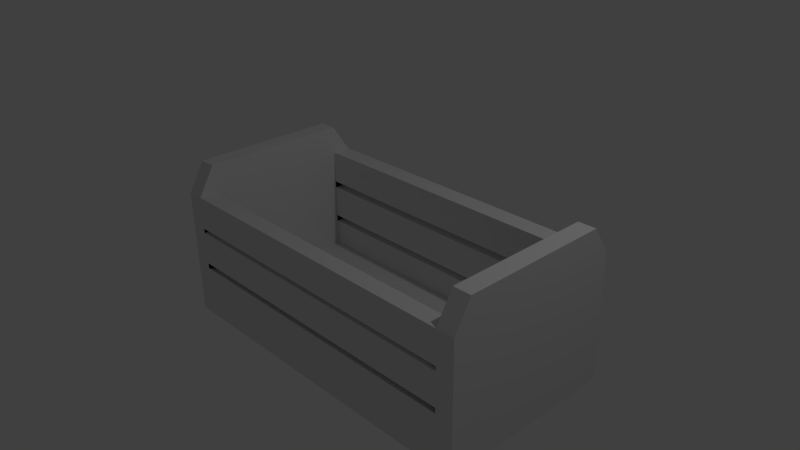 # Source: caixacomputer.blend  (saved by Blender 2.71.0; exported with 4.5.12 LTS)
import bpy
from mathutils import Matrix  # noqa: F401  (used for matrix-valued properties, if any)

bpy.ops.wm.read_factory_settings(use_empty=True)
scene = bpy.context.scene
scene.name = 'Scene'

# ---- collections
col_collection_1 = bpy.data.collections.new('Collection 1'); scene.collection.children.link(col_collection_1)

# ---- materials (node trees are filled in below, after node groups)
mat_material = bpy.data.materials.new('Material')
mat_material.alpha_threshold = 0.0
mat_material.use_transparent_shadow = False
mat_material.roughness = 0.5
mat_material.line_color = (0.0, 0.0, 0.0, 1.0)

# ---- material node trees

# ---- world
world_world = bpy.data.worlds.new('World'); scene.world = world_world
world_world.color = (0.05088, 0.05088, 0.05088)
world_world.use_sun_shadow = False
world_world.sun_shadow_jitter_overblur = 0.0
world_world.cycles.sampling_method = 'MANUAL'
world_world.cycles.sample_map_resolution = 256

# ---- cameras
cam_camera = bpy.data.cameras.new('Camera')
cam_camera.clip_end = 100.0
cam_camera.lens = 35.0
cam_camera.sensor_width = 32.0
cam_camera.sensor_height = 18.0
cam_camera.ortho_scale = 7.314
cam_camera.dof.focus_distance = 0.0
cam_camera.dof.aperture_fstop = 128.0

# ---- lights
light_lamp = bpy.data.lights.new('Lamp', 'POINT')
light_lamp.transmission_factor = 0.0
light_lamp.cutoff_distance = 30.0
light_lamp.energy = 100.0
light_lamp.shadow_buffer_clip_start = 1.001
light_lamp.shadow_soft_size = 0.1
light_lamp.shadow_maximum_resolution = 0.006
light_lamp.use_absolute_resolution = True
light_lamp.cycles.use_multiple_importance_sampling = False

# ---- meshes
me_cube_001 = bpy.data.meshes.new('Cube.001')
me_cube_001.from_pydata([(-1.651, 1.0, -1.0), (-1.651, 1.0, -0.718), (2.55, 1.0, -1.0), (2.55, 1.0, -0.718)], [], [(3, 2, 0, 1)])
me_cube_001.materials.append(mat_material)
me_cube_001.use_remesh_preserve_volume = False
me_cube_001.use_remesh_preserve_attributes = False
me_cube_001.use_mirror_vertex_groups = False
me_cube_001.update()
me_cube = bpy.data.meshes.new('Cube')
me_cube.from_pydata([(2.79, 1.0, -1.0), (2.79, -1.455, -1.0), (-1.886, -1.455, -1.0), (-1.886, 1.0, -1.0), (-1.886, -1.455, -0.718), (-1.651, 1.0, -1.0), (-1.651, -1.455, -1.0), (-1.651, 1.0, -0.718), (-1.651, -1.455, -0.718), (2.55, 1.0, -1.0), (2.55, -1.455, -1.0), (2.55, 1.0, -0.718), (2.55, -1.455, -0.718), (-1.651, 0.7492, 0.724), (-1.651, 0.7492, 1.103), (2.79, 0.7492, 1.103), (2.55, 0.7492, 1.103), (-1.886, 1.0, -0.718), (2.79, -1.455, -0.718), (2.79, 1.0, -0.718), (2.55, -1.232, -0.718), (2.55, -1.232, -1.0), (-1.651, -1.232, -0.718), (-1.651, -1.232, -1.0), (-1.886, -1.232, -0.718), (2.79, -1.232, -0.718), (-1.886, -1.232, -1.0), (2.79, -1.232, -1.0), (-1.651, -1.455, 0.724), (2.55, -1.455, 0.724), (2.79, 0.7492, -0.718), (2.79, 0.7492, -1.0), (-1.651, 1.0, 0.724), (2.55, 0.7492, 0.724), (-1.886, 0.7492, 1.103), (-1.886, 1.0, 0.724), (-1.886, -1.455, 0.724), (2.79, -1.455, 0.724), (2.79, 1.0, 0.724), (2.55, 0.7492, -1.0), (-1.651, 0.7492, -1.0), (-1.886, 0.7492, -0.718), (-1.886, 0.7492, -1.0), (2.55, 0.7492, -0.718), (-1.651, 0.7492, -0.718), (-1.651, -1.232, 1.103), (2.55, -1.232, 1.103), (2.79, -1.232, 1.103), (-1.886, -1.232, 1.103), (2.55, 1.0, 0.724), (-1.651, -1.232, 0.724), (2.55, -1.232, 0.724), (2.55, 0.7492, 0.2761), (-1.651, 1.0, 0.2761), (-1.651, 0.7492, 0.2761), (2.55, 1.0, 0.2761), (2.55, 0.7492, 0.1845), (-1.651, 1.0, 0.1845), (2.55, 1.0, 0.1845), (-1.651, 0.7492, 0.1845), (2.55, 0.7492, -0.3545), (-1.651, 1.0, -0.3545), (2.55, 1.0, -0.3545), (-1.651, 0.7492, -0.3545), (-1.651, 0.7492, -0.2652), (2.55, 1.0, -0.2652), (-1.651, 1.0, -0.2652), (2.55, 0.7492, -0.2652), (-1.651, -1.455, 0.286), (2.55, -1.455, 0.286), (-1.651, -1.232, 0.2988), (2.55, -1.232, 0.2988), (-1.651, -1.455, -0.2246), (-1.651, -1.232, -0.3158), (2.55, -1.232, -0.3158), (2.55, -1.455, -0.2246), (2.55, -1.455, 0.2254), (2.55, -1.232, 0.2254), (-1.651, -1.232, 0.2254), (-1.651, -1.455, 0.2254), (2.55, -1.455, -0.2983), (2.55, -1.232, -0.3892), (-1.651, -1.232, -0.3892), (-1.651, -1.455, -0.2983)], [], [(23, 6, 2, 26), (6, 8, 4, 2), (21, 10, 6, 23), (71, 70, 50, 51), (10, 12, 8, 6), (11, 9, 5, 7), (27, 1, 10, 21), (40, 23, 26, 42), (31, 30, 25, 27), (2, 4, 24, 26), (39, 21, 23, 40), (31, 27, 21, 39), (70, 68, 28, 50), (15, 16, 46, 47), (5, 40, 42, 3), (0, 31, 39, 9), (26, 24, 41, 42), (68, 69, 29, 28), (9, 39, 40, 5), (54, 52, 33, 13), (51, 50, 28, 29), (38, 49, 16, 15), (32, 35, 34, 14), (69, 71, 51, 29), (14, 34, 48, 45), (57, 59, 54, 53), (61, 63, 64, 66), (56, 58, 55, 52), (66, 64, 59, 57), (65, 66, 57, 58), (64, 67, 56, 59), (67, 65, 58, 56), (60, 62, 65, 67), (11, 7, 61, 62), (7, 44, 63, 61), (78, 79, 68, 70), (76, 77, 71, 69), (20, 22, 82, 81), (82, 83, 72, 73), (74, 73, 78, 77), (75, 74, 77, 76), (12, 20, 81, 80), (72, 75, 76, 79), (73, 72, 79, 78), (80, 81, 74, 75), (22, 8, 83, 82), (8, 12, 80, 83), (55, 53, 54, 52), (58, 57, 59, 56), (62, 61, 63, 60), (66, 65, 67, 64), (79, 76, 77, 78), (83, 80, 81, 82), (68, 69, 71, 70), (72, 73, 74, 75), (27, 25, 18, 1), (42, 41, 17, 3), (7, 5, 3, 17), (1, 18, 12, 10), (19, 0, 9, 11), (7, 17, 35, 32), (19, 11, 49, 38), (43, 44, 22, 20), (22, 44, 14, 45), (53, 54, 13, 32), (47, 46, 29, 37), (43, 20, 46, 16), (12, 18, 37, 29), (4, 8, 28, 36), (55, 53, 32, 49), (49, 32, 13, 33), (18, 25, 47, 37), (45, 48, 36, 28), (11, 43, 16, 49), (24, 4, 36, 48), (0, 19, 30, 31), (25, 30, 15, 47), (8, 22, 45, 28), (52, 55, 49, 33), (44, 7, 32, 14), (20, 12, 29, 46), (17, 41, 34, 35), (41, 24, 48, 34), (30, 19, 38, 15), (43, 11, 62, 60), (44, 43, 60, 63)])
_uv = me_cube.uv_layers.new(name='UVMap')
_uv.uv.foreach_set('vector', [0.2951, 0.3878, 0.2951, 0.3747, 0.309, 0.3747, 0.309, 0.3878, 0.2117, 0.712, 0.2117, 0.7308, 0.196, 0.7308, 0.196, 0.712, 0.04704, 0.3878, 0.04704, 0.3747, 0.2951, 0.3747, 0.2951, 0.3878, 0.3771, 0.2016, 0.6485, 0.2016, 0.6495, 0.2372, 0.3781, 0.2372, 0.3749, 0.6523, 0.3772, 0.617, 0.648, 0.617, 0.6458, 0.6523, 0.6966, 0.5437, 0.6988, 0.5084, 0.9696, 0.5085, 0.9673, 0.5438, 0.03284, 0.3878, 0.03284, 0.3747, 0.04704, 0.3747, 0.04704, 0.3878, 0.2951, 0.5048, 0.2951, 0.3878, 0.309, 0.3878, 0.309, 0.5048, 0.9469, 0.7208, 0.9469, 0.7395, 0.8155, 0.7395, 0.8155, 0.7208, 0.196, 0.712, 0.196, 0.7308, 0.1812, 0.7308, 0.1812, 0.712, 0.04704, 0.5048, 0.04704, 0.3878, 0.2951, 0.3878, 0.2951, 0.5048, 0.03284, 0.5048, 0.03284, 0.3878, 0.04704, 0.3878, 0.04704, 0.5048, 0.05787, 0.7878, 0.05793, 0.7878, 0.05793, 0.7877, 0.05787, 0.7877, 0.9469, 0.8603, 0.9468, 0.8776, 0.8154, 0.8776, 0.8155, 0.8603, 0.2951, 0.5196, 0.2951, 0.5048, 0.309, 0.5048, 0.309, 0.5196, 0.03284, 0.5196, 0.03284, 0.5048, 0.04704, 0.5048, 0.04704, 0.5196, 0.1812, 0.712, 0.1812, 0.7308, 0.04932, 0.7308, 0.04932, 0.712, 0.6523, 0.3083, 0.3809, 0.3083, 0.38, 0.2727, 0.6514, 0.2727, 0.04704, 0.5196, 0.04704, 0.5048, 0.2951, 0.5048, 0.2951, 0.5196, 0.9739, 0.2751, 0.7022, 0.2751, 0.7014, 0.2394, 0.9731, 0.2394, 0.3781, 0.2372, 0.6495, 0.2372, 0.6514, 0.2727, 0.38, 0.2727, 0.9635, 0.8351, 0.9768, 0.8439, 0.9602, 0.8691, 0.9469, 0.8603, 0.01957, 0.8354, 0.03262, 0.8268, 0.04932, 0.852, 0.03627, 0.8607, 0.01199, 0.8513, 0.01186, 0.8513, 0.01186, 0.8511, 0.01199, 0.8511, 0.0492, 0.8694, 0.04932, 0.852, 0.1812, 0.852, 0.1811, 0.8694, 0.05727, 0.7878, 0.05734, 0.7878, 0.05734, 0.7878, 0.05727, 0.7878, 0.05727, 0.788, 0.05734, 0.788, 0.05734, 0.7879, 0.05727, 0.7879, 0.05713, 0.7875, 0.05698, 0.7875, 0.05698, 0.7875, 0.05713, 0.7875, 0.05727, 0.7879, 0.05734, 0.7879, 0.05734, 0.7878, 0.05727, 0.7878, 0.04921, 0.07452, 0.9782, 0.07452, 0.9809, 0.1294, 0.0519, 0.1294, 0.9699, 0.4429, 0.7, 0.4429, 0.6992, 0.4074, 0.9691, 0.4074, 0.05713, 0.7878, 0.05698, 0.7878, 0.05698, 0.7875, 0.05713, 0.7875, 0.05713, 0.7878, 0.05698, 0.7878, 0.05698, 0.7878, 0.05713, 0.7878, 0.05252, 0.03381, 0.9899, 0.03391, 0.9944, 0.06938, 0.05702, 0.06928, 0.05727, 0.7881, 0.05734, 0.7881, 0.05734, 0.788, 0.05727, 0.788, 0.05787, 0.7878, 0.05793, 0.7878, 0.05793, 0.7878, 0.05787, 0.7878, 0.05839, 0.7875, 0.05826, 0.7875, 0.05826, 0.7875, 0.05839, 0.7875, 0.3728, 0.5106, 0.6436, 0.5106, 0.6451, 0.5461, 0.3743, 0.5461, 0.05787, 0.788, 0.05793, 0.7879, 0.05793, 0.7879, 0.05787, 0.7879, 0.375, 0.3796, 0.6473, 0.3796, 0.6474, 0.4154, 0.3751, 0.4154, 0.05839, 0.7878, 0.05826, 0.7878, 0.05826, 0.7875, 0.05839, 0.7875, 0.05839, 0.788, 0.05826, 0.788, 0.05826, 0.7878, 0.05839, 0.7878, 0.6502, 0.4868, 0.3778, 0.4868, 0.377, 0.451, 0.6494, 0.451, 0.05787, 0.7879, 0.05793, 0.7879, 0.05793, 0.7878, 0.05787, 0.7878, 0.05839, 0.7878, 0.05826, 0.7878, 0.05826, 0.7878, 0.05839, 0.7878, 0.05787, 0.7881, 0.05793, 0.7881, 0.05793, 0.7879, 0.05787, 0.788, 0.648, 0.617, 0.3772, 0.617, 0.3762, 0.5815, 0.647, 0.5815, 0.6996, 0.3105, 0.9714, 0.3105, 0.9739, 0.2751, 0.7022, 0.2751, 0.6973, 0.3721, 0.9673, 0.3721, 0.9691, 0.4074, 0.6992, 0.4074, 0.6979, 0.5792, 0.9686, 0.5793, 0.9704, 0.6147, 0.6997, 0.6146, 0.9717, 0.4782, 0.7018, 0.4782, 0.7, 0.4429, 0.9699, 0.4429, 0.6494, 0.451, 0.377, 0.451, 0.3751, 0.4154, 0.6474, 0.4154, 0.647, 0.5815, 0.3762, 0.5815, 0.3743, 0.5461, 0.6451, 0.5461, 0.6513, 0.1663, 0.3799, 0.1663, 0.3771, 0.2016, 0.6485, 0.2016, 0.6499, 0.3442, 0.6473, 0.3796, 0.375, 0.3796, 0.3776, 0.3442, 0.8155, 0.7208, 0.8155, 0.7395, 0.8007, 0.7395, 0.8007, 0.7208, 0.04932, 0.712, 0.04932, 0.7308, 0.03262, 0.7308, 0.03262, 0.712, 0.01697, 0.7308, 0.01697, 0.712, 0.03262, 0.712, 0.03262, 0.7308, 0.8007, 0.7208, 0.8007, 0.7395, 0.7848, 0.7395, 0.7848, 0.7208, 0.9635, 0.7395, 0.9635, 0.7208, 0.9795, 0.7208, 0.9795, 0.7395, 0.01697, 0.7308, 0.03262, 0.7308, 0.03262, 0.8268, 0.01697, 0.8268, 0.9635, 0.7395, 0.9795, 0.7395, 0.9795, 0.8351, 0.9635, 0.8351, 0.3608, 0.723, 0.6346, 0.723, 0.6346, 0.8521, 0.3608, 0.8521, 0.6346, 0.8521, 0.6346, 0.723, 0.7533, 0.723, 0.7533, 0.8521, 0.05727, 0.7878, 0.05734, 0.7878, 0.05734, 0.7877, 0.05727, 0.7877, 0.8155, 0.8603, 0.8018, 0.8683, 0.787, 0.8432, 0.8007, 0.8351, 0.3608, 0.723, 0.3608, 0.8521, 0.242, 0.8521, 0.242, 0.723, 0.7848, 0.7395, 0.8007, 0.7395, 0.8007, 0.8351, 0.7848, 0.8351, 0.196, 0.7308, 0.2117, 0.7308, 0.2117, 0.8268, 0.196, 0.8268, 0.05272, 0.1286, 0.9704, 0.1286, 0.9731, 0.2132, 0.05542, 0.2132, 0.6995, 0.2039, 0.9712, 0.2039, 0.9731, 0.2394, 0.7014, 0.2394, 0.8007, 0.7395, 0.8155, 0.7395, 0.8155, 0.8603, 0.8007, 0.8351, 0.1947, 0.8599, 0.1812, 0.852, 0.196, 0.8268, 0.2095, 0.8347, 0.3608, 0.7066, 0.3608, 0.723, 0.242, 0.723, 0.2668, 0.7066, 0.1812, 0.7308, 0.196, 0.7308, 0.196, 0.8268, 0.1812, 0.852, 0.9635, 0.7208, 0.9635, 0.7395, 0.9469, 0.7395, 0.9469, 0.7208, 0.1001, 0.2318, 0.3258, 0.2318, 0.3258, 0.3238, 0.1001, 0.3238, 0.6346, 0.8666, 0.6346, 0.8521, 0.7533, 0.8521, 0.7285, 0.8666, 0.05713, 0.7875, 0.05698, 0.7875, 0.05698, 0.7872, 0.05713, 0.7872, 0.6346, 0.723, 0.6346, 0.7066, 0.7285, 0.7066, 0.7533, 0.723, 0.3608, 0.8521, 0.3608, 0.8666, 0.2668, 0.8666, 0.242, 0.8521, 0.03262, 0.7308, 0.04932, 0.7308, 0.04932, 0.852, 0.03262, 0.8268, 0.04932, 0.7308, 0.1812, 0.7308, 0.1812, 0.852, 0.04932, 0.852, 0.9469, 0.7395, 0.9635, 0.7395, 0.9635, 0.8351, 0.9469, 0.8603, 0.05713, 0.788, 0.05698, 0.788, 0.05698, 0.7878, 0.05713, 0.7878, 0.9717, 0.6502, 0.701, 0.6501, 0.6997, 0.6146, 0.9704, 0.6147])
me_cube.materials.append(mat_material)
me_cube.use_remesh_preserve_volume = False
me_cube.use_remesh_preserve_attributes = False
me_cube.use_mirror_vertex_groups = False
me_cube.update()

# ---- objects
ob_cube_001 = bpy.data.objects.new('Cube.001', me_cube_001)
ob_cube = bpy.data.objects.new('Cube', me_cube)
ob_lamp = bpy.data.objects.new('Lamp', light_lamp)
ob_camera = bpy.data.objects.new('Camera', cam_camera)

# ---- transforms, parenting, visibility, modifiers, constraints
ob_cube_001.location = (0.0, 0.0, 0.0)
ob_cube_001.lock_rotations_4d = False
ob_cube_001.empty_display_type = 'ARROWS'
ob_cube_001.lineart.crease_threshold = 0.0
ob_cube.location = (0.0, 0.0, 0.0)
ob_cube.lock_rotations_4d = False
ob_cube.empty_display_type = 'ARROWS'
ob_cube.lineart.crease_threshold = 0.0
ob_lamp.location = (4.076, 1.005, 5.904)
ob_lamp.rotation_euler = (0.6503, 0.05522, 1.866)
ob_lamp.lock_rotations_4d = False
ob_lamp.empty_display_type = 'ARROWS'
ob_lamp.color = (0.0, 0.0, 0.0, 0.0)
ob_lamp.lineart.crease_threshold = 0.0
ob_camera.location = (7.481, -6.508, 5.344)
ob_camera.rotation_euler = (1.109, 0.01082, 0.8149)
ob_camera.lock_rotations_4d = False
ob_camera.empty_display_type = 'ARROWS'
ob_camera.color = (0.0, 0.0, 0.0, 0.0)
ob_camera.display_type = 'WIRE'
ob_camera.lineart.crease_threshold = 0.0

# ---- collection membership
col_collection_1.objects.link(ob_cube_001)
col_collection_1.objects.link(ob_cube)
col_collection_1.objects.link(ob_lamp)
col_collection_1.objects.link(ob_camera)

# ---- scene / render settings (as saved in the file)
scene.camera = ob_camera
scene.frame_start = 1; scene.frame_end = 250; scene.frame_set(223)
scene.render.engine = 'BLENDER_EEVEE_NEXT'
scene.render.image_settings.color_mode = 'RGB'
scene.render.image_settings.compression = 90
scene.render.resolution_percentage = 50
scene.render.dither_intensity = 0.0
scene.render.bake_margin = 2
scene.cycles.use_denoising = False
scene.cycles.samples = 10
scene.cycles.sampling_pattern = 'TABULATED_SOBOL'
scene.cycles.light_sampling_threshold = 0.0
scene.cycles.use_adaptive_sampling = False
scene.cycles.use_light_tree = False
scene.cycles.blur_glossy = 0.0
scene.cycles.volume_bounces = 1
scene.cycles.pixel_filter_type = 'GAUSSIAN'
scene.cycles.sample_clamp_indirect = 0.0
scene.view_settings.view_transform = 'Standard'
bpy.context.view_layer.update()
